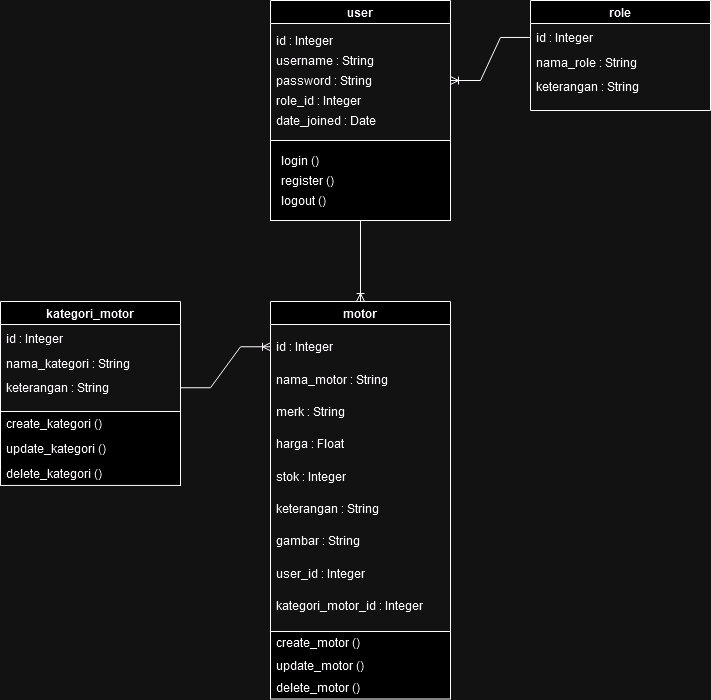

The diagram above was exported from draw.io. Its source (the exported page's mxGraphModel, read from the mxfile embedded in the PNG):
<mxGraphModel dx="1050" dy="577" grid="1" gridSize="10" guides="1" tooltips="1" connect="1" arrows="1" fold="1" page="1" pageScale="1" pageWidth="850" pageHeight="1100" math="0" shadow="0">
  <root>
    <mxCell id="0" />
    <mxCell id="1" parent="0" />
    <mxCell id="mualmPsDt0s7zxY_8yOg-24" value="" style="group" parent="1" vertex="1" connectable="0">
      <mxGeometry x="590" y="50" width="180" height="230" as="geometry" />
    </mxCell>
    <mxCell id="mualmPsDt0s7zxY_8yOg-25" value="role" style="swimlane;whiteSpace=wrap;html=1;startSize=23;" parent="mualmPsDt0s7zxY_8yOg-24" vertex="1">
      <mxGeometry width="180" height="110" as="geometry">
        <mxRectangle x="60" y="70" width="60" height="30" as="alternateBounds" />
      </mxGeometry>
    </mxCell>
    <mxCell id="mualmPsDt0s7zxY_8yOg-26" value="id : Integer" style="text;strokeColor=none;fillColor=none;align=left;verticalAlign=middle;spacingLeft=4;spacingRight=4;overflow=hidden;points=[[0,0.5],[1,0.5]];portConstraint=eastwest;rotatable=0;whiteSpace=wrap;html=1;" parent="mualmPsDt0s7zxY_8yOg-25" vertex="1">
      <mxGeometry y="24.642857142857142" width="170" height="24.642857142857142" as="geometry" />
    </mxCell>
    <mxCell id="mualmPsDt0s7zxY_8yOg-27" value="nama_role : String" style="text;strokeColor=none;fillColor=none;align=left;verticalAlign=middle;spacingLeft=4;spacingRight=4;overflow=hidden;points=[[0,0.5],[1,0.5]];portConstraint=eastwest;rotatable=0;whiteSpace=wrap;html=1;" parent="mualmPsDt0s7zxY_8yOg-25" vertex="1">
      <mxGeometry y="49.285714285714285" width="170" height="24.642857142857142" as="geometry" />
    </mxCell>
    <mxCell id="mualmPsDt0s7zxY_8yOg-28" value="keterangan : String" style="text;strokeColor=none;fillColor=none;align=left;verticalAlign=middle;spacingLeft=4;spacingRight=4;overflow=hidden;points=[[0,0.5],[1,0.5]];portConstraint=eastwest;rotatable=0;whiteSpace=wrap;html=1;" parent="mualmPsDt0s7zxY_8yOg-25" vertex="1">
      <mxGeometry y="73.92857142857144" width="180" height="24.642857142857142" as="geometry" />
    </mxCell>
    <mxCell id="mualmPsDt0s7zxY_8yOg-36" value="" style="group" parent="1" vertex="1" connectable="0">
      <mxGeometry x="60" y="351" width="180" height="230" as="geometry" />
    </mxCell>
    <mxCell id="mualmPsDt0s7zxY_8yOg-37" value="kategori_motor" style="swimlane;whiteSpace=wrap;html=1;startSize=23;" parent="mualmPsDt0s7zxY_8yOg-36" vertex="1">
      <mxGeometry width="180" height="110" as="geometry">
        <mxRectangle x="60" y="70" width="60" height="30" as="alternateBounds" />
      </mxGeometry>
    </mxCell>
    <mxCell id="mualmPsDt0s7zxY_8yOg-38" value="id : Integer" style="text;strokeColor=none;fillColor=none;align=left;verticalAlign=middle;spacingLeft=4;spacingRight=4;overflow=hidden;points=[[0,0.5],[1,0.5]];portConstraint=eastwest;rotatable=0;whiteSpace=wrap;html=1;" parent="mualmPsDt0s7zxY_8yOg-37" vertex="1">
      <mxGeometry y="24.642857142857142" width="170" height="24.642857142857142" as="geometry" />
    </mxCell>
    <mxCell id="mualmPsDt0s7zxY_8yOg-39" value="nama_kategori : String" style="text;strokeColor=none;fillColor=none;align=left;verticalAlign=middle;spacingLeft=4;spacingRight=4;overflow=hidden;points=[[0,0.5],[1,0.5]];portConstraint=eastwest;rotatable=0;whiteSpace=wrap;html=1;" parent="mualmPsDt0s7zxY_8yOg-37" vertex="1">
      <mxGeometry y="49.285714285714285" width="170" height="24.642857142857142" as="geometry" />
    </mxCell>
    <mxCell id="mualmPsDt0s7zxY_8yOg-40" value="keterangan : String" style="text;strokeColor=none;fillColor=none;align=left;verticalAlign=middle;spacingLeft=4;spacingRight=4;overflow=hidden;points=[[0,0.5],[1,0.5]];portConstraint=eastwest;rotatable=0;whiteSpace=wrap;html=1;" parent="mualmPsDt0s7zxY_8yOg-37" vertex="1">
      <mxGeometry y="73.92857142857144" width="180" height="24.642857142857142" as="geometry" />
    </mxCell>
    <mxCell id="mualmPsDt0s7zxY_8yOg-41" value="" style="group" parent="mualmPsDt0s7zxY_8yOg-36" vertex="1" connectable="0">
      <mxGeometry y="110.00142857142856" width="180" height="73.92857142857143" as="geometry" />
    </mxCell>
    <mxCell id="mualmPsDt0s7zxY_8yOg-42" value="" style="rounded=0;whiteSpace=wrap;html=1;" parent="mualmPsDt0s7zxY_8yOg-41" vertex="1">
      <mxGeometry width="180" height="73.92857142857143" as="geometry" />
    </mxCell>
    <mxCell id="mualmPsDt0s7zxY_8yOg-43" value="create_kategori ()" style="text;strokeColor=none;fillColor=none;align=left;verticalAlign=middle;spacingLeft=4;spacingRight=4;overflow=hidden;points=[[0,0.5],[1,0.5]];portConstraint=eastwest;rotatable=0;whiteSpace=wrap;html=1;" parent="mualmPsDt0s7zxY_8yOg-41" vertex="1">
      <mxGeometry width="180" height="24.642857142857142" as="geometry" />
    </mxCell>
    <mxCell id="mualmPsDt0s7zxY_8yOg-44" value="update_kategori ()" style="text;strokeColor=none;fillColor=none;align=left;verticalAlign=middle;spacingLeft=4;spacingRight=4;overflow=hidden;points=[[0,0.5],[1,0.5]];portConstraint=eastwest;rotatable=0;whiteSpace=wrap;html=1;" parent="mualmPsDt0s7zxY_8yOg-41" vertex="1">
      <mxGeometry y="24.642857142857142" width="180" height="24.642857142857142" as="geometry" />
    </mxCell>
    <mxCell id="mualmPsDt0s7zxY_8yOg-45" value="delete_kategori ()" style="text;strokeColor=none;fillColor=none;align=left;verticalAlign=middle;spacingLeft=4;spacingRight=4;overflow=hidden;points=[[0,0.5],[1,0.5]];portConstraint=eastwest;rotatable=0;whiteSpace=wrap;html=1;" parent="mualmPsDt0s7zxY_8yOg-41" vertex="1">
      <mxGeometry y="49.285714285714285" width="180" height="24.642857142857142" as="geometry" />
    </mxCell>
    <mxCell id="mualmPsDt0s7zxY_8yOg-66" value="" style="group" parent="1" vertex="1" connectable="0">
      <mxGeometry x="330" y="351" width="180" height="397.50428571428574" as="geometry" />
    </mxCell>
    <mxCell id="mualmPsDt0s7zxY_8yOg-46" value="" style="group" parent="mualmPsDt0s7zxY_8yOg-66" vertex="1" connectable="0">
      <mxGeometry width="180" height="330" as="geometry" />
    </mxCell>
    <mxCell id="mualmPsDt0s7zxY_8yOg-47" value="motor" style="swimlane;whiteSpace=wrap;html=1;startSize=23;" parent="mualmPsDt0s7zxY_8yOg-46" vertex="1">
      <mxGeometry width="180" height="330" as="geometry">
        <mxRectangle x="60" y="70" width="60" height="30" as="alternateBounds" />
      </mxGeometry>
    </mxCell>
    <mxCell id="mualmPsDt0s7zxY_8yOg-48" value="id : Integer" style="text;strokeColor=none;fillColor=none;align=left;verticalAlign=middle;spacingLeft=4;spacingRight=4;overflow=hidden;points=[[0,0.5],[1,0.5]];portConstraint=eastwest;rotatable=0;whiteSpace=wrap;html=1;" parent="mualmPsDt0s7zxY_8yOg-47" vertex="1">
      <mxGeometry y="29.116379351740694" width="170" height="32.3265306122449" as="geometry" />
    </mxCell>
    <mxCell id="mualmPsDt0s7zxY_8yOg-49" value="nama_motor : String" style="text;strokeColor=none;fillColor=none;align=left;verticalAlign=middle;spacingLeft=4;spacingRight=4;overflow=hidden;points=[[0,0.5],[1,0.5]];portConstraint=eastwest;rotatable=0;whiteSpace=wrap;html=1;" parent="mualmPsDt0s7zxY_8yOg-47" vertex="1">
      <mxGeometry y="61.44290996398559" width="170" height="32.3265306122449" as="geometry" />
    </mxCell>
    <mxCell id="mualmPsDt0s7zxY_8yOg-50" value="merk : String" style="text;strokeColor=none;fillColor=none;align=left;verticalAlign=middle;spacingLeft=4;spacingRight=4;overflow=hidden;points=[[0,0.5],[1,0.5]];portConstraint=eastwest;rotatable=0;whiteSpace=wrap;html=1;" parent="mualmPsDt0s7zxY_8yOg-47" vertex="1">
      <mxGeometry y="93.7694405762305" width="180" height="32.3265306122449" as="geometry" />
    </mxCell>
    <mxCell id="mualmPsDt0s7zxY_8yOg-51" value="harga : Float" style="text;strokeColor=none;fillColor=none;align=left;verticalAlign=middle;spacingLeft=4;spacingRight=4;overflow=hidden;points=[[0,0.5],[1,0.5]];portConstraint=eastwest;rotatable=0;whiteSpace=wrap;html=1;" parent="mualmPsDt0s7zxY_8yOg-47" vertex="1">
      <mxGeometry y="126.09597118847536" width="180" height="32.3265306122449" as="geometry" />
    </mxCell>
    <mxCell id="mualmPsDt0s7zxY_8yOg-52" value="stok : Integer" style="text;strokeColor=none;fillColor=none;align=left;verticalAlign=middle;spacingLeft=4;spacingRight=4;overflow=hidden;points=[[0,0.5],[1,0.5]];portConstraint=eastwest;rotatable=0;whiteSpace=wrap;html=1;" parent="mualmPsDt0s7zxY_8yOg-47" vertex="1">
      <mxGeometry y="158.5680900360144" width="180" height="32.3265306122449" as="geometry" />
    </mxCell>
    <mxCell id="mualmPsDt0s7zxY_8yOg-58" value="keterangan : String" style="text;strokeColor=none;fillColor=none;align=left;verticalAlign=middle;spacingLeft=4;spacingRight=4;overflow=hidden;points=[[0,0.5],[1,0.5]];portConstraint=eastwest;rotatable=0;whiteSpace=wrap;html=1;" parent="mualmPsDt0s7zxY_8yOg-47" vertex="1">
      <mxGeometry y="190.89621702014134" width="180" height="32.3265306122449" as="geometry" />
    </mxCell>
    <mxCell id="mualmPsDt0s7zxY_8yOg-59" value="gambar : String" style="text;strokeColor=none;fillColor=none;align=left;verticalAlign=middle;spacingLeft=4;spacingRight=4;overflow=hidden;points=[[0,0.5],[1,0.5]];portConstraint=eastwest;rotatable=0;whiteSpace=wrap;html=1;" parent="mualmPsDt0s7zxY_8yOg-47" vertex="1">
      <mxGeometry y="223.22434400426835" width="180" height="32.3265306122449" as="geometry" />
    </mxCell>
    <mxCell id="mualmPsDt0s7zxY_8yOg-64" value="user_id : Integer" style="text;strokeColor=none;fillColor=none;align=left;verticalAlign=middle;spacingLeft=4;spacingRight=4;overflow=hidden;points=[[0,0.5],[1,0.5]];portConstraint=eastwest;rotatable=0;whiteSpace=wrap;html=1;" parent="mualmPsDt0s7zxY_8yOg-47" vertex="1">
      <mxGeometry y="255.55491543283978" width="180" height="32.3265306122449" as="geometry" />
    </mxCell>
    <mxCell id="mualmPsDt0s7zxY_8yOg-65" value="kategori_motor_id : Integer" style="text;strokeColor=none;fillColor=none;align=left;verticalAlign=middle;spacingLeft=4;spacingRight=4;overflow=hidden;points=[[0,0.5],[1,0.5]];portConstraint=eastwest;rotatable=0;whiteSpace=wrap;html=1;" parent="mualmPsDt0s7zxY_8yOg-47" vertex="1">
      <mxGeometry y="287.88548686141115" width="180" height="32.3265306122449" as="geometry" />
    </mxCell>
    <mxCell id="mualmPsDt0s7zxY_8yOg-53" value="" style="group" parent="mualmPsDt0s7zxY_8yOg-66" vertex="1" connectable="0">
      <mxGeometry y="330.00428571428574" width="180" height="67.5" as="geometry" />
    </mxCell>
    <mxCell id="mualmPsDt0s7zxY_8yOg-54" value="" style="rounded=0;whiteSpace=wrap;html=1;" parent="mualmPsDt0s7zxY_8yOg-53" vertex="1">
      <mxGeometry width="180" height="67.5" as="geometry" />
    </mxCell>
    <mxCell id="mualmPsDt0s7zxY_8yOg-55" value="create_motor ()" style="text;strokeColor=none;fillColor=none;align=left;verticalAlign=middle;spacingLeft=4;spacingRight=4;overflow=hidden;points=[[0,0.5],[1,0.5]];portConstraint=eastwest;rotatable=0;whiteSpace=wrap;html=1;" parent="mualmPsDt0s7zxY_8yOg-53" vertex="1">
      <mxGeometry width="180" height="22.5" as="geometry" />
    </mxCell>
    <mxCell id="mualmPsDt0s7zxY_8yOg-56" value="update_motor ()" style="text;strokeColor=none;fillColor=none;align=left;verticalAlign=middle;spacingLeft=4;spacingRight=4;overflow=hidden;points=[[0,0.5],[1,0.5]];portConstraint=eastwest;rotatable=0;whiteSpace=wrap;html=1;" parent="mualmPsDt0s7zxY_8yOg-53" vertex="1">
      <mxGeometry y="22.5" width="180" height="22.5" as="geometry" />
    </mxCell>
    <mxCell id="mualmPsDt0s7zxY_8yOg-57" value="delete_motor ()" style="text;strokeColor=none;fillColor=none;align=left;verticalAlign=middle;spacingLeft=4;spacingRight=4;overflow=hidden;points=[[0,0.5],[1,0.5]];portConstraint=eastwest;rotatable=0;whiteSpace=wrap;html=1;" parent="mualmPsDt0s7zxY_8yOg-53" vertex="1">
      <mxGeometry y="45" width="180" height="22.5" as="geometry" />
    </mxCell>
    <mxCell id="mualmPsDt0s7zxY_8yOg-67" value="" style="edgeStyle=entityRelationEdgeStyle;fontSize=12;html=1;endArrow=ERoneToMany;rounded=0;exitX=0;exitY=0.5;exitDx=0;exitDy=0;entryX=1;entryY=0.5;entryDx=0;entryDy=0;" parent="1" source="mualmPsDt0s7zxY_8yOg-26" target="mualmPsDt0s7zxY_8yOg-14" edge="1">
      <mxGeometry width="100" height="100" relative="1" as="geometry">
        <mxPoint x="330" y="430" as="sourcePoint" />
        <mxPoint x="430" y="330" as="targetPoint" />
      </mxGeometry>
    </mxCell>
    <mxCell id="mualmPsDt0s7zxY_8yOg-68" value="" style="edgeStyle=entityRelationEdgeStyle;fontSize=12;html=1;endArrow=ERoneToMany;rounded=0;exitX=1;exitY=0.5;exitDx=0;exitDy=0;entryX=0;entryY=0.5;entryDx=0;entryDy=0;" parent="1" source="mualmPsDt0s7zxY_8yOg-40" target="mualmPsDt0s7zxY_8yOg-48" edge="1">
      <mxGeometry width="100" height="100" relative="1" as="geometry">
        <mxPoint x="600" y="48" as="sourcePoint" />
        <mxPoint x="520" y="112" as="targetPoint" />
        <Array as="points">
          <mxPoint x="300" y="451" />
          <mxPoint x="300" y="441" />
        </Array>
      </mxGeometry>
    </mxCell>
    <mxCell id="mualmPsDt0s7zxY_8yOg-75" value="" style="group" parent="1" vertex="1" connectable="0">
      <mxGeometry x="330" y="50" width="180" height="220" as="geometry" />
    </mxCell>
    <mxCell id="mualmPsDt0s7zxY_8yOg-23" value="" style="group" parent="mualmPsDt0s7zxY_8yOg-75" vertex="1" connectable="0">
      <mxGeometry width="180" height="140" as="geometry" />
    </mxCell>
    <mxCell id="mualmPsDt0s7zxY_8yOg-5" value="user" style="swimlane;whiteSpace=wrap;html=1;startSize=23;" parent="mualmPsDt0s7zxY_8yOg-23" vertex="1">
      <mxGeometry width="180" height="140" as="geometry">
        <mxRectangle x="60" y="70" width="60" height="30" as="alternateBounds" />
      </mxGeometry>
    </mxCell>
    <mxCell id="mualmPsDt0s7zxY_8yOg-12" value="id : Integer" style="text;strokeColor=none;fillColor=none;align=left;verticalAlign=middle;spacingLeft=4;spacingRight=4;overflow=hidden;points=[[0,0.5],[1,0.5]];portConstraint=eastwest;rotatable=0;whiteSpace=wrap;html=1;" parent="mualmPsDt0s7zxY_8yOg-5" vertex="1">
      <mxGeometry y="30" width="170" height="20" as="geometry" />
    </mxCell>
    <mxCell id="mualmPsDt0s7zxY_8yOg-13" value="username : String" style="text;strokeColor=none;fillColor=none;align=left;verticalAlign=middle;spacingLeft=4;spacingRight=4;overflow=hidden;points=[[0,0.5],[1,0.5]];portConstraint=eastwest;rotatable=0;whiteSpace=wrap;html=1;" parent="mualmPsDt0s7zxY_8yOg-5" vertex="1">
      <mxGeometry y="50" width="170" height="20" as="geometry" />
    </mxCell>
    <mxCell id="mualmPsDt0s7zxY_8yOg-14" value="password : String" style="text;strokeColor=none;fillColor=none;align=left;verticalAlign=middle;spacingLeft=4;spacingRight=4;overflow=hidden;points=[[0,0.5],[1,0.5]];portConstraint=eastwest;rotatable=0;whiteSpace=wrap;html=1;" parent="mualmPsDt0s7zxY_8yOg-5" vertex="1">
      <mxGeometry y="70" width="180" height="20" as="geometry" />
    </mxCell>
    <mxCell id="mualmPsDt0s7zxY_8yOg-15" value="role_id : Integer" style="text;strokeColor=none;fillColor=none;align=left;verticalAlign=middle;spacingLeft=4;spacingRight=4;overflow=hidden;points=[[0,0.5],[1,0.5]];portConstraint=eastwest;rotatable=0;whiteSpace=wrap;html=1;" parent="mualmPsDt0s7zxY_8yOg-5" vertex="1">
      <mxGeometry y="90" width="180" height="20" as="geometry" />
    </mxCell>
    <mxCell id="mualmPsDt0s7zxY_8yOg-16" value="date_joined : Date" style="text;strokeColor=none;fillColor=none;align=left;verticalAlign=middle;spacingLeft=4;spacingRight=4;overflow=hidden;points=[[0,0.5],[1,0.5]];portConstraint=eastwest;rotatable=0;whiteSpace=wrap;html=1;" parent="mualmPsDt0s7zxY_8yOg-5" vertex="1">
      <mxGeometry y="110" width="180" height="20" as="geometry" />
    </mxCell>
    <mxCell id="mualmPsDt0s7zxY_8yOg-71" value="" style="rounded=0;whiteSpace=wrap;html=1;" parent="mualmPsDt0s7zxY_8yOg-75" vertex="1">
      <mxGeometry y="140" width="180" height="80" as="geometry" />
    </mxCell>
    <mxCell id="mualmPsDt0s7zxY_8yOg-72" value="login ()" style="text;strokeColor=none;fillColor=none;align=left;verticalAlign=middle;spacingLeft=4;spacingRight=4;overflow=hidden;points=[[0,0.5],[1,0.5]];portConstraint=eastwest;rotatable=0;whiteSpace=wrap;html=1;" parent="mualmPsDt0s7zxY_8yOg-75" vertex="1">
      <mxGeometry x="5" y="150" width="170" height="20" as="geometry" />
    </mxCell>
    <mxCell id="mualmPsDt0s7zxY_8yOg-73" value="register ()" style="text;strokeColor=none;fillColor=none;align=left;verticalAlign=middle;spacingLeft=4;spacingRight=4;overflow=hidden;points=[[0,0.5],[1,0.5]];portConstraint=eastwest;rotatable=0;whiteSpace=wrap;html=1;" parent="mualmPsDt0s7zxY_8yOg-75" vertex="1">
      <mxGeometry x="5" y="170" width="170" height="20" as="geometry" />
    </mxCell>
    <mxCell id="mualmPsDt0s7zxY_8yOg-74" value="logout ()" style="text;strokeColor=none;fillColor=none;align=left;verticalAlign=middle;spacingLeft=4;spacingRight=4;overflow=hidden;points=[[0,0.5],[1,0.5]];portConstraint=eastwest;rotatable=0;whiteSpace=wrap;html=1;" parent="mualmPsDt0s7zxY_8yOg-75" vertex="1">
      <mxGeometry x="5" y="190" width="170" height="20" as="geometry" />
    </mxCell>
    <mxCell id="QogqUwTGuDVlAYCjvC8p-2" value="" style="edgeStyle=orthogonalEdgeStyle;fontSize=12;html=1;endArrow=ERoneToMany;rounded=0;entryX=0.5;entryY=0;entryDx=0;entryDy=0;exitX=0.5;exitY=1;exitDx=0;exitDy=0;" parent="1" source="mualmPsDt0s7zxY_8yOg-71" target="mualmPsDt0s7zxY_8yOg-47" edge="1">
      <mxGeometry width="100" height="100" relative="1" as="geometry">
        <mxPoint x="380" y="310" as="sourcePoint" />
        <mxPoint x="480" y="360" as="targetPoint" />
      </mxGeometry>
    </mxCell>
  </root>
</mxGraphModel>